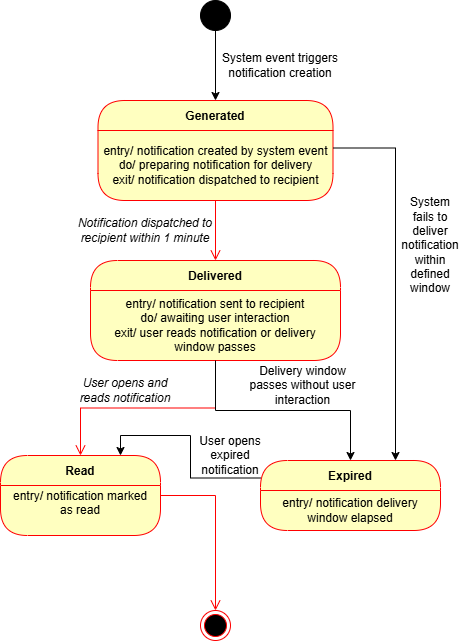

The diagram above was exported from draw.io. Its source (the exported page's mxGraphModel, read from the mxfile embedded in the PNG):
<mxGraphModel dx="1030" dy="561" grid="1" gridSize="10" guides="1" tooltips="1" connect="1" arrows="1" fold="1" page="1" pageScale="1" pageWidth="850" pageHeight="1100" math="0" shadow="0">
  <root>
    <mxCell id="0" />
    <mxCell id="1" parent="0" />
    <mxCell id="UQ4EUx0-cccfd-E-z13T-5" edge="1" parent="1" source="UQ4EUx0-cccfd-E-z13T-1" style="edgeStyle=orthogonalEdgeStyle;rounded=0;orthogonalLoop=1;jettySize=auto;html=1;exitX=0.5;exitY=1;exitDx=0;exitDy=0;entryX=0.5;entryY=0;entryDx=0;entryDy=0;" target="UQ4EUx0-cccfd-E-z13T-2">
      <mxGeometry relative="1" as="geometry" />
    </mxCell>
    <mxCell id="UQ4EUx0-cccfd-E-z13T-1" parent="1" style="ellipse;whiteSpace=wrap;html=1;fillColor=#000000;" value="" vertex="1">
      <mxGeometry height="30" width="30" x="380" y="20" as="geometry" />
    </mxCell>
    <mxCell id="UQ4EUx0-cccfd-E-z13T-2" parent="1" style="swimlane;fontStyle=1;align=center;verticalAlign=middle;childLayout=stackLayout;horizontal=1;startSize=30;horizontalStack=0;resizeParent=0;resizeLast=1;container=0;fontColor=#000000;collapsible=0;rounded=1;arcSize=30;strokeColor=#ff0000;fillColor=#ffffc0;swimlaneFillColor=#ffffc0;dropTarget=0;" value="Generated" vertex="1">
      <mxGeometry height="100" width="235" x="277.5" y="120" as="geometry" />
    </mxCell>
    <mxCell id="UQ4EUx0-cccfd-E-z13T-3" parent="UQ4EUx0-cccfd-E-z13T-2" style="text;html=1;strokeColor=none;fillColor=none;align=center;verticalAlign=middle;spacingLeft=4;spacingRight=4;whiteSpace=wrap;overflow=hidden;rotatable=0;fontColor=#000000;" value="entry/ notification created by system event&lt;div&gt;do/ preparing notification for delivery&lt;/div&gt;&lt;div&gt;exit/ notification dispatched to recipient&lt;/div&gt;" vertex="1">
      <mxGeometry height="70" width="235" y="30" as="geometry" />
    </mxCell>
    <mxCell id="UQ4EUx0-cccfd-E-z13T-4" edge="1" parent="1" source="UQ4EUx0-cccfd-E-z13T-2" style="edgeStyle=orthogonalEdgeStyle;html=1;verticalAlign=bottom;endArrow=open;endSize=8;strokeColor=#ff0000;rounded=0;entryX=0.5;entryY=0;entryDx=0;entryDy=0;" target="UQ4EUx0-cccfd-E-z13T-6" value="">
      <mxGeometry relative="1" as="geometry">
        <mxPoint x="395" y="310" as="targetPoint" />
      </mxGeometry>
    </mxCell>
    <mxCell id="UQ4EUx0-cccfd-E-z13T-6" parent="1" style="swimlane;fontStyle=1;align=center;verticalAlign=middle;childLayout=stackLayout;horizontal=1;startSize=30;horizontalStack=0;resizeParent=0;resizeLast=1;container=0;fontColor=#000000;collapsible=0;rounded=1;arcSize=30;strokeColor=#ff0000;fillColor=#ffffc0;swimlaneFillColor=#ffffc0;dropTarget=0;" value="Delivered" vertex="1">
      <mxGeometry height="100" width="250" x="270" y="280" as="geometry" />
    </mxCell>
    <mxCell id="UQ4EUx0-cccfd-E-z13T-7" parent="UQ4EUx0-cccfd-E-z13T-6" style="text;html=1;strokeColor=none;fillColor=none;align=center;verticalAlign=middle;spacingLeft=4;spacingRight=4;whiteSpace=wrap;overflow=hidden;rotatable=0;fontColor=#000000;" value="entry/ notification sent to recipient&lt;div&gt;do/ awaiting user interaction&lt;/div&gt;&lt;div&gt;exit/ user reads notification or delivery window passes&lt;/div&gt;" vertex="1">
      <mxGeometry height="70" width="250" y="30" as="geometry" />
    </mxCell>
    <mxCell id="UQ4EUx0-cccfd-E-z13T-8" edge="1" parent="1" source="UQ4EUx0-cccfd-E-z13T-6" style="edgeStyle=orthogonalEdgeStyle;html=1;verticalAlign=bottom;endArrow=open;endSize=8;strokeColor=#ff0000;rounded=0;entryX=0.5;entryY=0;entryDx=0;entryDy=0;" target="UQ4EUx0-cccfd-E-z13T-10" value="">
      <mxGeometry relative="1" as="geometry">
        <mxPoint x="400" y="500" as="targetPoint" />
      </mxGeometry>
    </mxCell>
    <mxCell id="UQ4EUx0-cccfd-E-z13T-10" parent="1" style="swimlane;fontStyle=1;align=center;verticalAlign=middle;childLayout=stackLayout;horizontal=1;startSize=30;horizontalStack=0;resizeParent=0;resizeLast=1;container=0;fontColor=#000000;collapsible=0;rounded=1;arcSize=30;strokeColor=#ff0000;fillColor=#ffffc0;swimlaneFillColor=#ffffc0;dropTarget=0;" value="Read" vertex="1">
      <mxGeometry height="80" width="160" x="180" y="475" as="geometry" />
    </mxCell>
    <mxCell id="UQ4EUx0-cccfd-E-z13T-11" parent="UQ4EUx0-cccfd-E-z13T-10" style="text;html=1;strokeColor=none;fillColor=none;align=center;verticalAlign=middle;spacingLeft=4;spacingRight=4;whiteSpace=wrap;overflow=hidden;rotatable=0;fontColor=#000000;" value="entry/ notification marked as read&lt;div&gt;&lt;br&gt;&lt;/div&gt;" vertex="1">
      <mxGeometry height="50" width="160" y="30" as="geometry" />
    </mxCell>
    <mxCell id="UQ4EUx0-cccfd-E-z13T-12" edge="1" parent="1" source="UQ4EUx0-cccfd-E-z13T-10" style="edgeStyle=orthogonalEdgeStyle;html=1;verticalAlign=bottom;endArrow=open;endSize=8;strokeColor=#ff0000;rounded=0;" target="UQ4EUx0-cccfd-E-z13T-13" value="">
      <mxGeometry relative="1" as="geometry">
        <mxPoint x="400" y="620" as="targetPoint" />
      </mxGeometry>
    </mxCell>
    <mxCell id="UQ4EUx0-cccfd-E-z13T-13" parent="1" style="ellipse;html=1;shape=endState;fillColor=#000000;strokeColor=#ff0000;" value="" vertex="1">
      <mxGeometry height="30" width="30" x="380" y="630" as="geometry" />
    </mxCell>
    <mxCell id="UQ4EUx0-cccfd-E-z13T-25" edge="1" parent="1" source="UQ4EUx0-cccfd-E-z13T-14" style="edgeStyle=orthogonalEdgeStyle;rounded=0;orthogonalLoop=1;jettySize=auto;html=1;exitX=0;exitY=0.25;exitDx=0;exitDy=0;entryX=0.75;entryY=0;entryDx=0;entryDy=0;" target="UQ4EUx0-cccfd-E-z13T-10">
      <mxGeometry relative="1" as="geometry">
        <Array as="points">
          <mxPoint x="370" y="498" />
          <mxPoint x="370" y="455" />
          <mxPoint x="300" y="455" />
        </Array>
      </mxGeometry>
    </mxCell>
    <mxCell id="UQ4EUx0-cccfd-E-z13T-14" parent="1" style="swimlane;fontStyle=1;align=center;verticalAlign=middle;childLayout=stackLayout;horizontal=1;startSize=30;horizontalStack=0;resizeParent=0;resizeLast=1;container=0;fontColor=#000000;collapsible=0;rounded=1;arcSize=30;strokeColor=#ff0000;fillColor=#ffffc0;swimlaneFillColor=#ffffc0;dropTarget=0;" value="Expired" vertex="1">
      <mxGeometry height="70" width="180" x="440" y="480" as="geometry" />
    </mxCell>
    <mxCell id="UQ4EUx0-cccfd-E-z13T-15" parent="UQ4EUx0-cccfd-E-z13T-14" style="text;html=1;strokeColor=none;fillColor=none;align=center;verticalAlign=middle;spacingLeft=4;spacingRight=4;whiteSpace=wrap;overflow=hidden;rotatable=0;fontColor=#000000;" value="entry/ notification delivery window elapsed" vertex="1">
      <mxGeometry height="40" width="180" y="30" as="geometry" />
    </mxCell>
    <mxCell id="UQ4EUx0-cccfd-E-z13T-17" edge="1" parent="1" source="UQ4EUx0-cccfd-E-z13T-7" style="edgeStyle=orthogonalEdgeStyle;rounded=0;orthogonalLoop=1;jettySize=auto;html=1;exitX=0.5;exitY=1;exitDx=0;exitDy=0;entryX=0.5;entryY=0;entryDx=0;entryDy=0;" target="UQ4EUx0-cccfd-E-z13T-14">
      <mxGeometry relative="1" as="geometry">
        <Array as="points">
          <mxPoint x="395" y="430" />
          <mxPoint x="530" y="430" />
        </Array>
      </mxGeometry>
    </mxCell>
    <mxCell id="UQ4EUx0-cccfd-E-z13T-18" edge="1" parent="1" source="UQ4EUx0-cccfd-E-z13T-3" style="edgeStyle=orthogonalEdgeStyle;rounded=0;orthogonalLoop=1;jettySize=auto;html=1;exitX=1;exitY=0.25;exitDx=0;exitDy=0;entryX=0.75;entryY=0;entryDx=0;entryDy=0;" target="UQ4EUx0-cccfd-E-z13T-14">
      <mxGeometry relative="1" as="geometry" />
    </mxCell>
    <mxCell id="UQ4EUx0-cccfd-E-z13T-19" parent="1" style="text;html=1;whiteSpace=wrap;strokeColor=none;fillColor=none;align=center;verticalAlign=middle;rounded=0;" value="System event triggers notification creation" vertex="1">
      <mxGeometry height="50" width="120" x="400" y="60" as="geometry" />
    </mxCell>
    <mxCell id="UQ4EUx0-cccfd-E-z13T-20" parent="1" style="text;html=1;whiteSpace=wrap;strokeColor=none;fillColor=none;align=center;verticalAlign=middle;rounded=0;" value="&lt;em&gt;Notification dispatched to recipient within 1 minute&lt;/em&gt;" vertex="1">
      <mxGeometry height="60" width="150" x="250" y="220" as="geometry" />
    </mxCell>
    <mxCell id="UQ4EUx0-cccfd-E-z13T-21" parent="1" style="text;html=1;whiteSpace=wrap;strokeColor=none;fillColor=none;align=center;verticalAlign=middle;rounded=0;" value="&lt;em&gt;User opens and reads notification&lt;/em&gt;" vertex="1">
      <mxGeometry height="20" width="110" x="250" y="400" as="geometry" />
    </mxCell>
    <mxCell id="UQ4EUx0-cccfd-E-z13T-22" parent="1" style="text;html=1;whiteSpace=wrap;strokeColor=none;fillColor=none;align=center;verticalAlign=middle;rounded=0;" value="Delivery window passes without user interaction" vertex="1">
      <mxGeometry height="50" width="115" x="425" y="380" as="geometry" />
    </mxCell>
    <mxCell id="UQ4EUx0-cccfd-E-z13T-23" parent="1" style="text;html=1;whiteSpace=wrap;strokeColor=none;fillColor=none;align=center;verticalAlign=middle;rounded=0;" value="System fails to deliver notification within defined window" vertex="1">
      <mxGeometry height="30" width="60" x="580" y="250" as="geometry" />
    </mxCell>
    <mxCell id="UQ4EUx0-cccfd-E-z13T-26" parent="1" style="text;html=1;whiteSpace=wrap;strokeColor=none;fillColor=none;align=center;verticalAlign=middle;rounded=0;" value="User opens expired notification" vertex="1">
      <mxGeometry height="30" width="80" x="370" y="460" as="geometry" />
    </mxCell>
  </root>
</mxGraphModel>